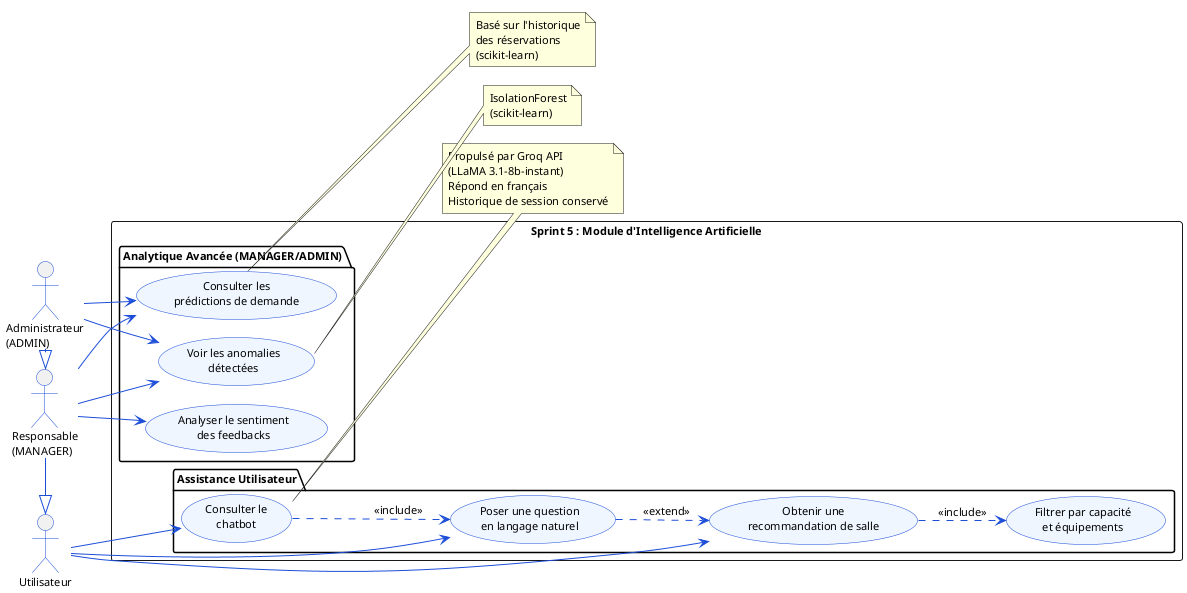

The diagram above was rendered by PlantUML. Its source (embedded in the PNG):
@startuml sprint5-usecase
!pragma layout smetana
skinparam backgroundColor white
skinparam defaultFontName Arial
skinparam defaultFontSize 11
skinparam ArrowColor #1D4ED8
skinparam ActorBorderColor #1D4ED8
skinparam UsecaseBorderColor #1D4ED8
skinparam UsecaseBackgroundColor #EFF6FF

left to right direction

actor "Utilisateur" as USER
actor "Responsable\n(MANAGER)" as MGR
actor "Administrateur\n(ADMIN)" as ADMIN
MGR -|> USER
ADMIN -|> MGR

rectangle "Sprint 5 : Module d'Intelligence Artificielle" {

  package "Assistance Utilisateur" {
    usecase "Consulter le\nchatbot" as UC1
    usecase "Poser une question\nen langage naturel" as UC2
    usecase "Obtenir une\nrecommandation de salle" as UC3
    usecase "Filtrer par capacité\net équipements" as UC3a
  }

  package "Analytique Avancée (MANAGER/ADMIN)" {
    usecase "Consulter les\nprédictions de demande" as UC4
    usecase "Voir les anomalies\ndétectées" as UC5
    usecase "Analyser le sentiment\ndes feedbacks" as UC6
  }
}

USER --> UC1
USER --> UC2
USER --> UC3

MGR --> UC4
MGR --> UC5
MGR --> UC6
ADMIN --> UC4
ADMIN --> UC5

UC1 ..> UC2 : <<include>>
UC3 ..> UC3a : <<include>>
UC2 ..> UC3 : <<extend>>

note right of UC1
  Propulsé par Groq API
  (LLaMA 3.1-8b-instant)
  Répond en français
  Historique de session conservé
end note

note right of UC4
  Basé sur l'historique
  des réservations
  (scikit-learn)
end note

note right of UC5
  IsolationForest
  (scikit-learn)
end note

@enduml